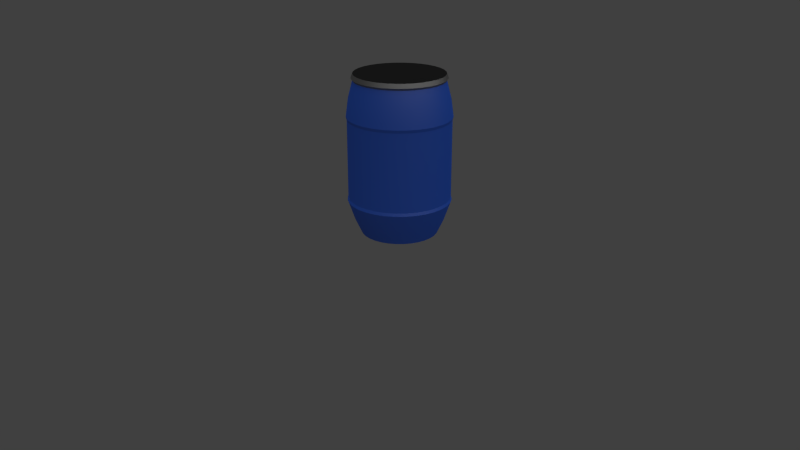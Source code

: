 # Source: blue_barrel.blend  (saved by Blender 2.83.18; exported with 4.5.12 LTS)
import bpy
from mathutils import Matrix  # noqa: F401  (used for matrix-valued properties, if any)

bpy.ops.wm.read_factory_settings(use_empty=True)
scene = bpy.context.scene
scene.name = 'Scene'

# ---- collections
col_collection_1 = bpy.data.collections.new('Collection 1'); scene.collection.children.link(col_collection_1)
col_collection_2 = bpy.data.collections.new('Collection 2'); scene.collection.children.link(col_collection_2)
col_collection_2.hide_render = True
col_collection_2.hide_viewport = True

# ---- materials (node trees are filled in below, after node groups)
mat_plastic = bpy.data.materials.new('plastic')
mat_plastic.alpha_threshold = 0.0
mat_plastic.diffuse_color = (0.0, 0.207, 0.8, 1.0)
mat_plastic.roughness = 0.5
mat_plastic.line_color = (0.0, 0.0, 0.0, 1.0)
mat_material1 = bpy.data.materials.new('Material1')
mat_material1.alpha_threshold = 0.0
mat_material1.diffuse_color = (0.2462, 0.2462, 0.2462, 1.0)
mat_material1.roughness = 0.5
mat_material1.line_color = (0.0, 0.0, 0.0, 1.0)
mat_material2 = bpy.data.materials.new('Material2')
mat_material2.alpha_threshold = 0.0
mat_material2.diffuse_color = (0.01885, 0.01885, 0.01885, 1.0)
mat_material2.roughness = 0.5
mat_material2.line_color = (0.0, 0.0, 0.0, 1.0)

# ---- node groups
ng_auto_smooth = bpy.data.node_groups.new('Auto Smooth', 'GeometryNodeTree')
_s = ng_auto_smooth.interface.new_socket(name='Geometry', in_out='OUTPUT', socket_type='NodeSocketGeometry')
_s = ng_auto_smooth.interface.new_socket(name='Geometry', in_out='INPUT', socket_type='NodeSocketGeometry')
_s = ng_auto_smooth.interface.new_socket(name='Angle', in_out='INPUT', socket_type='NodeSocketFloat')
_s.subtype = 'ANGLE'
_s.min_value = 0.0
_s.max_value = 3.142
ng_auto_smooth.is_modifier = True
_N = ng_auto_smooth.nodes; _L = ng_auto_smooth.links
n0 = _N.new('NodeGroupOutput'); n0.name = 'Group Output'; n0.location = (480, -100)
n1 = _N.new('NodeGroupInput'); n1.name = 'Group Input'; n1.location = (-420, -300)
n2 = _N.new('NodeGroupInput'); n2.name = 'Group Input.001'; n2.location = (-60, -100)
n3 = _N.new('GeometryNodeSetShadeSmooth'); n3.name = 'Set Shade Smooth'; n3.location = (120, -100)
n3.domain = 'EDGE'
n4 = _N.new('GeometryNodeSetShadeSmooth'); n4.name = 'Set Shade Smooth.001'; n4.location = (300, -100)
n5 = _N.new('GeometryNodeInputMeshEdgeAngle'); n5.name = 'Edge Angle'; n5.location = (-420, -220)
n6 = _N.new('GeometryNodeInputEdgeSmooth'); n6.name = 'Is Edge Smooth'; n6.location = (-60, -160)
n7 = _N.new('GeometryNodeInputShadeSmooth'); n7.name = 'Is Face Smooth'; n7.location = (-240, -340)
n8 = _N.new('FunctionNodeBooleanMath'); n8.name = 'Boolean Math'; n8.location = (-60, -220)
n9 = _N.new('FunctionNodeCompare'); n9.name = 'Compare'; n9.location = (-240, -180)
n9.operation = 'LESS_EQUAL'
_L.new(n5.outputs[0], n9.inputs[0])
_L.new(n4.outputs[0], n0.inputs[0])
_L.new(n1.outputs[1], n9.inputs[1])
_L.new(n9.outputs[0], n8.inputs[0])
_L.new(n7.outputs[0], n8.inputs[1])
_L.new(n2.outputs[0], n3.inputs[0])
_L.new(n6.outputs[0], n3.inputs[1])
_L.new(n3.outputs[0], n4.inputs[0])
_L.new(n8.outputs[0], n3.inputs[2])
n0.is_active_output = True

# ---- material node trees
mat_plastic.use_nodes = True; mat_plastic.node_tree.nodes.clear()
_N = mat_plastic.node_tree.nodes; _L = mat_plastic.node_tree.links
n0 = _N.new('ShaderNodeOutputMaterial'); n0.name = 'Material Output'; n0.location = (300, 300)
n1 = _N.new('ShaderNodeMixShader'); n1.name = 'Mix Shader'; n1.location = (110, 300)
n1.inputs[0].default_value = 0.1455
n2 = _N.new('ShaderNodeBsdfDiffuse'); n2.name = 'Diffuse BSDF'; n2.location = (-165, 397)
n2.inputs[0].default_value = (0.0, 0.1117, 0.8, 1.0)
n3 = _N.new('ShaderNodeBsdfAnisotropic'); n3.name = 'Glossy BSDF'; n3.location = (-154, 233)
n3.distribution = 'GGX'
n3.inputs[1].default_value = 0.4472
_L.new(n1.outputs[0], n0.inputs[0])
_L.new(n2.outputs[0], n1.inputs[1])
_L.new(n3.outputs[0], n1.inputs[2])
n0.is_active_output = True
mat_material1.use_nodes = True; mat_material1.node_tree.nodes.clear()
_N = mat_material1.node_tree.nodes; _L = mat_material1.node_tree.links
n0 = _N.new('ShaderNodeOutputMaterial'); n0.name = 'Material Output'; n0.location = (300, 300)
n1 = _N.new('ShaderNodeMixShader'); n1.name = 'Mix Shader'; n1.location = (110, 300)
n2 = _N.new('ShaderNodeBsdfDiffuse'); n2.name = 'Diffuse BSDF'; n2.location = (-152, 357)
n2.inputs[0].default_value = (0.1699, 0.1699, 0.1699, 1.0)
n3 = _N.new('ShaderNodeBsdfAnisotropic'); n3.name = 'Glossy BSDF'; n3.location = (-147, 221)
n3.distribution = 'BECKMANN'
n3.inputs[0].default_value = (0.4186, 0.4186, 0.4186, 1.0)
n3.inputs[1].default_value = 0.4472
_L.new(n1.outputs[0], n0.inputs[0])
_L.new(n2.outputs[0], n1.inputs[1])
_L.new(n3.outputs[0], n1.inputs[2])
n0.is_active_output = True

# ---- world
world_world = bpy.data.worlds.new('World'); scene.world = world_world
world_world.color = (0.05088, 0.05088, 0.05088)
world_world.use_sun_shadow = False
world_world.sun_shadow_jitter_overblur = 0.0
world_world.cycles.sampling_method = 'MANUAL'
world_world.cycles.sample_map_resolution = 256

# ---- cameras
cam_camera = bpy.data.cameras.new('Camera')
cam_camera.clip_end = 100.0
cam_camera.lens = 35.0
cam_camera.sensor_width = 32.0
cam_camera.sensor_height = 18.0
cam_camera.ortho_scale = 7.314
cam_camera.dof.focus_distance = 0.0

# ---- lights
light_lamp_002 = bpy.data.lights.new('Lamp.002', 'SUN')
light_lamp_002.transmission_factor = 0.0
light_lamp_002.cutoff_distance = 30.0
light_lamp_002.angle = 2.291
light_lamp_002.energy = 1.0
light_lamp_002.shadow_buffer_clip_start = 1.001
light_lamp_002.shadow_soft_size = 2.209
light_lamp_002.shadow_cascade_max_distance = 1000.0
light_lamp_002.cycles.use_multiple_importance_sampling = False

# ---- meshes
me_cylinder = bpy.data.meshes.new('Cylinder')
me_cylinder.from_pydata([(-0.1949, 0.9796, 0.7672), (-1.07e-07, 0.8803, 1.515), (-0.3822, 0.9228, 0.7672), (0.1717, 0.8633, 1.515), (-0.5549, 0.8305, 0.7672), (0.3369, 0.8133, 1.515), (-0.7062, 0.7062, 0.7672), (0.489, 0.7319, 1.515), (-0.8305, 0.5549, 0.7672), (0.6224, 0.6224, 1.515), (-0.9228, 0.3822, 0.7672), (0.7319, 0.489, 1.515), (-0.9796, 0.1949, 0.7672), (0.8133, 0.3369, 1.515), (-0.9988, 8.739e-07, 0.7672), (0.8633, 0.1717, 1.515), (-0.9796, -0.1949, 0.7672), (0.8803, -1.735e-07, 1.515), (-0.9228, -0.3822, 0.7672), (0.8633, -0.1717, 1.515), (-0.8305, -0.5549, 0.7672), (0.8133, -0.3369, 1.515), (-0.7062, -0.7062, 0.7672), (0.7319, -0.489, 1.515), (-0.5549, -0.8305, 0.7672), (0.6224, -0.6224, 1.515), (-0.3822, -0.9228, 0.7672), (0.489, -0.7319, 1.515), (-0.1949, -0.9796, 0.7672), (0.3369, -0.8133, 1.515), (-3.696e-07, -0.9988, 0.7672), (0.1717, -0.8633, 1.515), (0.1949, -0.9796, 0.7672), (-3.938e-07, -0.8803, 1.515), (0.3822, -0.9228, 0.7672), (-0.1717, -0.8633, 1.515), (0.5549, -0.8305, 0.7672), (-0.3369, -0.8133, 1.515), (0.7062, -0.7062, 0.7672), (-0.489, -0.7319, 1.515), (0.8305, -0.5549, 0.7672), (-0.6224, -0.6224, 1.515), (0.9228, -0.3822, 0.7672), (-0.7319, -0.489, 1.515), (0.9796, -0.1949, 0.7672), (-0.8133, -0.3369, 1.515), (0.9988, -1.509e-08, 0.7672), (-0.8633, -0.1717, 1.515), (0.9796, 0.1949, 0.7672), (-0.8803, 6.1e-07, 1.515), (0.9228, 0.3822, 0.7672), (-0.8633, 0.1717, 1.515), (0.8305, 0.5549, 0.7672), (-0.8133, 0.3369, 1.515), (0.7062, 0.7062, 0.7672), (-0.7319, 0.489, 1.515), (0.5549, 0.8305, 0.7672), (-0.6224, 0.6224, 1.515), (0.3822, 0.9228, 0.7672), (-0.489, 0.7319, 1.515), (0.1949, 0.9796, 0.7672), (-0.3369, 0.8133, 1.515), (-4.416e-08, 0.9988, 0.7672), (-0.1717, 0.8633, 1.515), (-5.165e-08, 1.016, 0.8261), (0.1982, 0.9965, 0.8261), (0.3888, 0.9387, 0.8261), (0.5645, 0.8448, 0.8261), (0.7185, 0.7185, 0.8261), (0.8448, 0.5645, 0.8261), (0.9387, 0.3888, 0.8261), (0.9965, 0.1982, 0.8261), (1.016, -3.201e-08, 0.8261), (0.9965, -0.1982, 0.8261), (0.9387, -0.3888, 0.8261), (0.8448, -0.5645, 0.8261), (0.7185, -0.7185, 0.8261), (0.5645, -0.8448, 0.8261), (0.3888, -0.9387, 0.8261), (0.1982, -0.9965, 0.8261), (-3.827e-07, -1.016, 0.8261), (-0.1982, -0.9965, 0.8261), (-0.3888, -0.9387, 0.8261), (-0.5645, -0.8448, 0.8261), (-0.7185, -0.7185, 0.8261), (-0.8448, -0.5645, 0.8261), (-0.9387, -0.3888, 0.8261), (-0.9965, -0.1982, 0.8261), (-1.016, 8.724e-07, 0.8261), (-0.9965, 0.1982, 0.8261), (-0.9387, 0.3888, 0.8261), (-0.8448, 0.5645, 0.8261), (-0.7185, 0.7185, 0.8261), (-0.5645, 0.8448, 0.8261), (-0.3888, 0.9387, 0.8261), (-0.1982, 0.9965, 0.8261), (-0.1891, 0.9507, 1.171), (-0.3709, 0.8955, 1.171), (-0.5385, 0.8059, 1.171), (-0.6854, 0.6854, 1.171), (-0.8059, 0.5385, 1.171), (-0.8955, 0.3709, 1.171), (-0.9507, 0.1891, 1.171), (-0.9693, 7.55e-07, 1.171), (-0.9507, -0.1891, 1.171), (-0.8955, -0.3709, 1.171), (-0.8059, -0.5385, 1.171), (-0.6854, -0.6854, 1.171), (-0.5385, -0.8059, 1.171), (-0.3709, -0.8955, 1.171), (-0.1891, -0.9507, 1.171), (-3.98e-07, -0.9693, 1.171), (0.1891, -0.9507, 1.171), (0.3709, -0.8955, 1.171), (0.5385, -0.8059, 1.171), (0.6854, -0.6854, 1.171), (0.8059, -0.5385, 1.171), (0.8955, -0.3709, 1.171), (0.9507, -0.1891, 1.171), (0.9693, -1.078e-07, 1.171), (0.9507, 0.1891, 1.171), (0.8955, 0.3709, 1.171), (0.8059, 0.5385, 1.171), (0.6854, 0.6854, 1.171), (0.5385, 0.8059, 1.171), (0.3709, 0.8955, 1.171), (0.1891, 0.9507, 1.171), (-8.212e-08, 0.9693, 1.171), (-0.1949, 0.9796, -0.7672), (-9.439e-08, 0.7525, -1.492), (-0.3822, 0.9228, -0.7672), (0.1468, 0.7381, -1.492), (-0.5549, 0.8305, -0.7672), (0.288, 0.6953, -1.492), (-0.7062, 0.7062, -0.7672), (0.4181, 0.6257, -1.492), (-0.8305, 0.5549, -0.7672), (0.5321, 0.5321, -1.492), (-0.9228, 0.3822, -0.7672), (0.6257, 0.4181, -1.492), (-0.9796, 0.1949, -0.7672), (0.6953, 0.288, -1.492), (-0.9988, 8.739e-07, -0.7672), (0.7381, 0.1468, -1.492), (-0.9796, -0.1949, -0.7672), (0.7525, -1.392e-07, -1.492), (-0.9228, -0.3822, -0.7672), (0.7381, -0.1468, -1.492), (-0.8305, -0.5549, -0.7672), (0.6953, -0.288, -1.492), (-0.7062, -0.7062, -0.7672), (0.6257, -0.4181, -1.492), (-0.5549, -0.8305, -0.7672), (0.5321, -0.5321, -1.492), (-0.3822, -0.9228, -0.7672), (0.4181, -0.6257, -1.492), (-0.1949, -0.9796, -0.7672), (0.288, -0.6953, -1.492), (-3.696e-07, -0.9988, -0.7672), (0.1468, -0.7381, -1.492), (0.1949, -0.9796, -0.7672), (-3.396e-07, -0.7525, -1.492), (0.3822, -0.9228, -0.7672), (-0.1468, -0.7381, -1.492), (0.5549, -0.8305, -0.7672), (-0.288, -0.6953, -1.492), (0.7062, -0.7062, -0.7672), (-0.4181, -0.6257, -1.492), (0.8305, -0.5549, -0.7672), (-0.5321, -0.5321, -1.492), (0.9228, -0.3822, -0.7672), (-0.6257, -0.4181, -1.492), (0.9796, -0.1949, -0.7672), (-0.6953, -0.288, -1.492), (0.9988, -1.509e-08, -0.7672), (-0.7381, -0.1468, -1.492), (0.9796, 0.1949, -0.7672), (-0.7525, 5.306e-07, -1.492), (0.9228, 0.3822, -0.7672), (-0.7381, 0.1468, -1.492), (0.8305, 0.5549, -0.7672), (-0.6953, 0.288, -1.492), (0.7062, 0.7062, -0.7672), (-0.6257, 0.4181, -1.492), (0.5549, 0.8305, -0.7672), (-0.5321, 0.5321, -1.492), (0.3822, 0.9228, -0.7672), (-0.4181, 0.6257, -1.492), (0.1949, 0.9796, -0.7672), (-0.288, 0.6953, -1.492), (-4.416e-08, 0.9988, -0.7672), (-0.1468, 0.7381, -1.492), (-7.289e-09, 0.9988, -1.996e-10), (0.1949, 0.9796, -1.996e-10), (0.3822, 0.9228, -1.996e-10), (0.5549, 0.8305, -1.996e-10), (0.7062, 0.7062, -1.996e-10), (0.8305, 0.5549, -1.996e-10), (0.9228, 0.3822, -1.996e-10), (0.9796, 0.1949, -1.996e-10), (0.9988, 7.338e-08, -1.996e-10), (0.9796, -0.1949, -1.996e-10), (0.9228, -0.3822, -1.996e-10), (0.8305, -0.5549, -1.996e-10), (0.7062, -0.7062, -1.996e-10), (0.5549, -0.8305, -1.996e-10), (0.3822, -0.9228, -1.996e-10), (0.1949, -0.9796, -1.996e-10), (-3.327e-07, -0.9988, -1.996e-10), (-0.1949, -0.9796, -1.996e-10), (-0.3822, -0.9228, -1.996e-10), (-0.5549, -0.8305, -1.996e-10), (-0.7062, -0.7062, -1.996e-10), (-0.8305, -0.5549, -1.996e-10), (-0.9228, -0.3822, -1.996e-10), (-0.9796, -0.1949, -1.996e-10), (-0.9988, 9.624e-07, -1.996e-10), (-0.9796, 0.1949, -1.996e-10), (-0.9228, 0.3822, -1.996e-10), (-0.8305, 0.5549, -1.996e-10), (-0.7062, 0.7062, -1.996e-10), (-0.5549, 0.8305, -1.996e-10), (-0.3822, 0.9228, -1.996e-10), (-0.1949, 0.9796, -1.996e-10), (-5.165e-08, 1.016, -0.8261), (0.1982, 0.9965, -0.8261), (0.3888, 0.9387, -0.8261), (0.5645, 0.8448, -0.8261), (0.7185, 0.7185, -0.8261), (0.8448, 0.5645, -0.8261), (0.9387, 0.3888, -0.8261), (0.9965, 0.1982, -0.8261), (1.016, -3.201e-08, -0.8261), (0.9965, -0.1982, -0.8261), (0.9387, -0.3888, -0.8261), (0.8448, -0.5645, -0.8261), (0.7185, -0.7185, -0.8261), (0.5645, -0.8448, -0.8261), (0.3888, -0.9387, -0.8261), (0.1982, -0.9965, -0.8261), (-3.827e-07, -1.016, -0.8261), (-0.1982, -0.9965, -0.8261), (-0.3888, -0.9387, -0.8261), (-0.5645, -0.8448, -0.8261), (-0.7185, -0.7185, -0.8261), (-0.8448, -0.5645, -0.8261), (-0.9387, -0.3888, -0.8261), (-0.9965, -0.1982, -0.8261), (-1.016, 8.724e-07, -0.8261), (-0.9965, 0.1982, -0.8261), (-0.9387, 0.3888, -0.8261), (-0.8448, 0.5645, -0.8261), (-0.7185, 0.7185, -0.8261), (-0.5645, 0.8448, -0.8261), (-0.3888, 0.9387, -0.8261), (-0.1982, 0.9965, -0.8261), (-0.1736, 0.8725, -1.194), (-0.3404, 0.8219, -1.194), (-0.4942, 0.7397, -1.194), (-0.629, 0.629, -1.194), (-0.7397, 0.4942, -1.194), (-0.8219, 0.3404, -1.194), (-0.8725, 0.1736, -1.194), (-0.8896, 6.998e-07, -1.194), (-0.8725, -0.1736, -1.194), (-0.8219, -0.3404, -1.194), (-0.7397, -0.4942, -1.194), (-0.629, -0.629, -1.194), (-0.4942, -0.7397, -1.194), (-0.3404, -0.8219, -1.194), (-0.1736, -0.8725, -1.194), (-3.693e-07, -0.8896, -1.194), (0.1736, -0.8725, -1.194), (0.3404, -0.8219, -1.194), (0.4942, -0.7397, -1.194), (0.629, -0.629, -1.194), (0.7397, -0.4942, -1.194), (0.8219, -0.3404, -1.194), (0.8725, -0.1736, -1.194), (0.8896, -9.201e-08, -1.194), (0.8725, 0.1736, -1.194), (0.8219, 0.3404, -1.194), (0.7397, 0.4942, -1.194), (0.629, 0.629, -1.194), (0.4942, 0.7397, -1.194), (0.3404, 0.8219, -1.194), (0.1736, 0.8725, -1.194), (-7.942e-08, 0.8896, -1.194), (-1.015e-07, 0.8362, 1.515), (0.1631, 0.8202, 1.515), (0.32, 0.7726, 1.515), (0.4646, 0.6953, 1.515), (0.5913, 0.5913, 1.515), (0.6953, 0.4646, 1.515), (0.7726, 0.32, 1.515), (0.8202, 0.1631, 1.515), (0.8362, -1.631e-07, 1.515), (0.8202, -0.1631, 1.515), (0.7726, -0.32, 1.515), (0.6953, -0.4646, 1.515), (0.5913, -0.5913, 1.515), (0.4646, -0.6953, 1.515), (0.32, -0.7726, 1.515), (0.1631, -0.8202, 1.515), (-3.74e-07, -0.8362, 1.515), (-0.1631, -0.8202, 1.515), (-0.32, -0.7726, 1.515), (-0.4646, -0.6953, 1.515), (-0.5913, -0.5913, 1.515), (-0.6953, -0.4646, 1.515), (-0.7726, -0.32, 1.515), (-0.8202, -0.1631, 1.515), (-0.8362, 5.812e-07, 1.515), (-0.8202, 0.1631, 1.515), (-0.7726, 0.32, 1.515), (-0.6953, 0.4646, 1.515), (-0.5913, 0.5913, 1.515), (-0.4646, 0.6953, 1.515), (-0.32, 0.7726, 1.515), (-0.1631, 0.8202, 1.515), (-1.015e-07, 0.8362, 1.606), (0.1631, 0.8202, 1.606), (0.32, 0.7726, 1.606), (0.4646, 0.6953, 1.606), (0.5913, 0.5913, 1.606), (0.6953, 0.4646, 1.606), (0.7726, 0.32, 1.606), (0.8202, 0.1631, 1.606), (0.8362, -1.631e-07, 1.606), (0.8202, -0.1631, 1.606), (0.7726, -0.32, 1.606), (0.6953, -0.4646, 1.606), (0.5913, -0.5913, 1.606), (0.4646, -0.6953, 1.606), (0.32, -0.7726, 1.606), (0.1631, -0.8202, 1.606), (-3.74e-07, -0.8362, 1.606), (-0.1631, -0.8202, 1.606), (-0.32, -0.7726, 1.606), (-0.4646, -0.6953, 1.606), (-0.5913, -0.5913, 1.606), (-0.6953, -0.4646, 1.606), (-0.7726, -0.32, 1.606), (-0.8202, -0.1631, 1.606), (-0.8362, 5.812e-07, 1.606), (-0.8202, 0.1631, 1.606), (-0.7726, 0.32, 1.606), (-0.6953, 0.4646, 1.606), (-0.5913, 0.5913, 1.606), (-0.4646, 0.6953, 1.606), (-0.32, 0.7726, 1.606), (-0.1631, 0.8202, 1.606)], [], [(127, 1, 3, 126), (126, 3, 5, 125), (125, 5, 7, 124), (124, 7, 9, 123), (123, 9, 11, 122), (122, 11, 13, 121), (121, 13, 15, 120), (120, 15, 17, 119), (119, 17, 19, 118), (118, 19, 21, 117), (117, 21, 23, 116), (116, 23, 25, 115), (115, 25, 27, 114), (114, 27, 29, 113), (113, 29, 31, 112), (112, 31, 33, 111), (111, 33, 35, 110), (110, 35, 37, 109), (109, 37, 39, 108), (108, 39, 41, 107), (107, 41, 43, 106), (106, 43, 45, 105), (105, 45, 47, 104), (104, 47, 49, 103), (103, 49, 51, 102), (102, 51, 53, 101), (101, 53, 55, 100), (100, 55, 57, 99), (99, 57, 59, 98), (98, 59, 61, 97), (67, 124, 123, 68), (96, 63, 1, 127), (97, 61, 63, 96), (222, 2, 0, 223), (62, 64, 65, 60), (221, 4, 2, 222), (220, 6, 4, 221), (219, 8, 6, 220), (218, 10, 8, 219), (217, 12, 10, 218), (216, 14, 12, 217), (215, 16, 14, 216), (214, 18, 16, 215), (213, 20, 18, 214), (212, 22, 20, 213), (211, 24, 22, 212), (210, 26, 24, 211), (209, 28, 26, 210), (208, 30, 28, 209), (207, 32, 30, 208), (206, 34, 32, 207), (205, 36, 34, 206), (204, 38, 36, 205), (203, 40, 38, 204), (202, 42, 40, 203), (201, 44, 42, 202), (200, 46, 44, 201), (199, 48, 46, 200), (198, 50, 48, 199), (197, 52, 50, 198), (196, 54, 52, 197), (195, 56, 54, 196), (194, 58, 56, 195), (193, 60, 58, 194), (223, 0, 62, 192), (192, 62, 60, 193), (60, 65, 66, 58), (58, 66, 67, 56), (56, 67, 68, 54), (54, 68, 69, 52), (52, 69, 70, 50), (50, 70, 71, 48), (48, 71, 72, 46), (46, 72, 73, 44), (44, 73, 74, 42), (42, 74, 75, 40), (40, 75, 76, 38), (38, 76, 77, 36), (36, 77, 78, 34), (34, 78, 79, 32), (32, 79, 80, 30), (30, 80, 81, 28), (28, 81, 82, 26), (26, 82, 83, 24), (24, 83, 84, 22), (22, 84, 85, 20), (20, 85, 86, 18), (18, 86, 87, 16), (16, 87, 88, 14), (14, 88, 89, 12), (12, 89, 90, 10), (10, 90, 91, 8), (8, 91, 92, 6), (6, 92, 93, 4), (4, 93, 94, 2), (0, 95, 64, 62), (2, 94, 95, 0), (94, 97, 96, 95), (78, 113, 112, 79), (89, 102, 101, 90), (64, 127, 126, 65), (75, 116, 115, 76), (86, 105, 104, 87), (72, 119, 118, 73), (83, 108, 107, 84), (69, 122, 121, 70), (91, 100, 99, 92), (80, 111, 110, 81), (66, 125, 124, 67), (77, 114, 113, 78), (88, 103, 102, 89), (95, 96, 127, 64), (74, 117, 116, 75), (85, 106, 105, 86), (71, 120, 119, 72), (93, 98, 97, 94), (82, 109, 108, 83), (68, 123, 122, 69), (90, 101, 100, 91), (79, 112, 111, 80), (65, 126, 125, 66), (76, 115, 114, 77), (87, 104, 103, 88), (73, 118, 117, 74), (84, 107, 106, 85), (70, 121, 120, 71), (92, 99, 98, 93), (81, 110, 109, 82), (287, 286, 131, 129), (286, 285, 133, 131), (285, 284, 135, 133), (284, 283, 137, 135), (283, 282, 139, 137), (282, 281, 141, 139), (281, 280, 143, 141), (280, 279, 145, 143), (279, 278, 147, 145), (278, 277, 149, 147), (277, 276, 151, 149), (276, 275, 153, 151), (275, 274, 155, 153), (274, 273, 157, 155), (273, 272, 159, 157), (272, 271, 161, 159), (271, 270, 163, 161), (270, 269, 165, 163), (269, 268, 167, 165), (268, 267, 169, 167), (267, 266, 171, 169), (266, 265, 173, 171), (265, 264, 175, 173), (264, 263, 177, 175), (263, 262, 179, 177), (262, 261, 181, 179), (261, 260, 183, 181), (260, 259, 185, 183), (259, 258, 187, 185), (258, 257, 189, 187), (227, 228, 283, 284), (256, 287, 129, 191), (257, 256, 191, 189), (222, 223, 128, 130), (190, 188, 225, 224), (221, 222, 130, 132), (220, 221, 132, 134), (219, 220, 134, 136), (218, 219, 136, 138), (217, 218, 138, 140), (216, 217, 140, 142), (215, 216, 142, 144), (214, 215, 144, 146), (213, 214, 146, 148), (212, 213, 148, 150), (211, 212, 150, 152), (210, 211, 152, 154), (209, 210, 154, 156), (208, 209, 156, 158), (207, 208, 158, 160), (206, 207, 160, 162), (205, 206, 162, 164), (204, 205, 164, 166), (203, 204, 166, 168), (202, 203, 168, 170), (201, 202, 170, 172), (200, 201, 172, 174), (199, 200, 174, 176), (198, 199, 176, 178), (197, 198, 178, 180), (196, 197, 180, 182), (195, 196, 182, 184), (194, 195, 184, 186), (193, 194, 186, 188), (223, 192, 190, 128), (192, 193, 188, 190), (188, 186, 226, 225), (186, 184, 227, 226), (184, 182, 228, 227), (182, 180, 229, 228), (180, 178, 230, 229), (178, 176, 231, 230), (176, 174, 232, 231), (174, 172, 233, 232), (172, 170, 234, 233), (170, 168, 235, 234), (168, 166, 236, 235), (166, 164, 237, 236), (164, 162, 238, 237), (162, 160, 239, 238), (160, 158, 240, 239), (158, 156, 241, 240), (156, 154, 242, 241), (154, 152, 243, 242), (152, 150, 244, 243), (150, 148, 245, 244), (148, 146, 246, 245), (146, 144, 247, 246), (144, 142, 248, 247), (142, 140, 249, 248), (140, 138, 250, 249), (138, 136, 251, 250), (136, 134, 252, 251), (134, 132, 253, 252), (132, 130, 254, 253), (128, 190, 224, 255), (130, 128, 255, 254), (254, 255, 256, 257), (238, 239, 272, 273), (249, 250, 261, 262), (224, 225, 286, 287), (235, 236, 275, 276), (246, 247, 264, 265), (232, 233, 278, 279), (243, 244, 267, 268), (229, 230, 281, 282), (251, 252, 259, 260), (240, 241, 270, 271), (226, 227, 284, 285), (237, 238, 273, 274), (248, 249, 262, 263), (255, 224, 287, 256), (234, 235, 276, 277), (245, 246, 265, 266), (231, 232, 279, 280), (253, 254, 257, 258), (242, 243, 268, 269), (228, 229, 282, 283), (250, 251, 260, 261), (239, 240, 271, 272), (225, 226, 285, 286), (236, 237, 274, 275), (247, 248, 263, 264), (233, 234, 277, 278), (244, 245, 266, 267), (230, 231, 280, 281), (252, 253, 258, 259), (241, 242, 269, 270), (131, 133, 135, 137, 139, 141, 143, 145, 147, 149, 151, 153, 155, 157, 159, 161, 163, 165, 167, 169, 171, 173, 175, 177, 179, 181, 183, 185, 187, 189, 191, 129), (53, 51, 313, 314), (9, 7, 291, 292), (31, 29, 302, 303), (59, 57, 316, 317), (37, 35, 305, 306), (15, 13, 294, 295), (1, 63, 319, 288), (43, 41, 308, 309), (21, 19, 297, 298), (49, 47, 311, 312), (5, 3, 289, 290), (27, 25, 300, 301), (55, 53, 314, 315), (11, 9, 292, 293), (33, 31, 303, 304), (61, 59, 317, 318), (39, 37, 306, 307), (3, 1, 288, 289), (17, 15, 295, 296), (45, 43, 309, 310), (23, 21, 298, 299), (51, 49, 312, 313), (7, 5, 290, 291), (29, 27, 301, 302), (57, 55, 315, 316), (35, 33, 304, 305), (13, 11, 293, 294), (63, 61, 318, 319), (41, 39, 307, 308), (19, 17, 296, 297), (47, 45, 310, 311), (25, 23, 299, 300), (317, 316, 348, 349), (306, 305, 337, 338), (295, 294, 326, 327), (315, 314, 346, 347), (293, 292, 324, 325), (304, 303, 335, 336), (313, 312, 344, 345), (291, 290, 322, 323), (302, 301, 333, 334), (311, 310, 342, 343), (289, 288, 320, 321), (300, 299, 331, 332), (288, 319, 351, 320), (309, 308, 340, 341), (298, 297, 329, 330), (318, 317, 349, 350), (307, 306, 338, 339), (296, 295, 327, 328), (316, 315, 347, 348), (305, 304, 336, 337), (294, 293, 325, 326), (314, 313, 345, 346), (292, 291, 323, 324), (303, 302, 334, 335), (312, 311, 343, 344), (290, 289, 321, 322), (301, 300, 332, 333), (310, 309, 341, 342), (299, 298, 330, 331), (319, 318, 350, 351), (308, 307, 339, 340), (297, 296, 328, 329)])
me_cylinder.polygons.foreach_set('use_smooth', [True] * 321)
me_cylinder.materials.append(mat_plastic)
me_cylinder.use_remesh_preserve_volume = False
me_cylinder.use_remesh_preserve_attributes = False
me_cylinder.use_mirror_vertex_groups = False
me_cylinder.update()
me_cylinder_003 = bpy.data.meshes.new('Cylinder.003')
me_cylinder_003.from_pydata([(-1.067e-07, 0.8781, 1.511), (0.1713, 0.8612, 1.511), (0.336, 0.8112, 1.511), (0.4878, 0.7301, 1.511), (0.6209, 0.6209, 1.511), (0.7301, 0.4878, 1.511), (0.8112, 0.336, 1.511), (0.8612, 0.1713, 1.511), (0.8781, -1.719e-07, 1.511), (0.8612, -0.1713, 1.511), (0.8112, -0.336, 1.511), (0.7301, -0.4878, 1.511), (0.6209, -0.6209, 1.511), (0.4878, -0.7301, 1.511), (0.336, -0.8112, 1.511), (0.1713, -0.8612, 1.511), (-3.928e-07, -0.8781, 1.511), (-0.1713, -0.8612, 1.511), (-0.336, -0.8112, 1.511), (-0.4878, -0.7301, 1.511), (-0.6209, -0.6209, 1.511), (-0.7301, -0.4878, 1.511), (-0.8112, -0.336, 1.511), (-0.8612, -0.1713, 1.511), (-0.8781, 6.097e-07, 1.511), (-0.8612, 0.1713, 1.511), (-0.8112, 0.336, 1.511), (-0.7301, 0.4878, 1.511), (-0.6209, 0.6209, 1.511), (-0.4878, 0.7301, 1.511), (-0.336, 0.8112, 1.511), (-0.1713, 0.8612, 1.511), (-1.067e-07, 0.8781, 1.638), (0.1713, 0.8612, 1.638), (0.336, 0.8112, 1.638), (0.4878, 0.7301, 1.638), (0.6209, 0.6209, 1.638), (0.7301, 0.4878, 1.638), (0.8112, 0.336, 1.638), (0.8612, 0.1713, 1.638), (0.8781, -1.719e-07, 1.638), (0.8612, -0.1713, 1.638), (0.8112, -0.336, 1.638), (0.7301, -0.4878, 1.638), (0.6209, -0.6209, 1.638), (0.4878, -0.7301, 1.638), (0.336, -0.8112, 1.638), (0.1713, -0.8612, 1.638), (-3.928e-07, -0.8781, 1.638), (-0.1713, -0.8612, 1.638), (-0.336, -0.8112, 1.638), (-0.4878, -0.7301, 1.638), (-0.6209, -0.6209, 1.638), (-0.7301, -0.4878, 1.638), (-0.8112, -0.336, 1.638), (-0.8612, -0.1713, 1.638), (-0.8781, 6.097e-07, 1.638), (-0.8612, 0.1713, 1.638), (-0.8112, 0.336, 1.638), (-0.7301, 0.4878, 1.638), (-0.6209, 0.6209, 1.638), (-0.4878, 0.7301, 1.638), (-0.336, 0.8112, 1.638), (-0.1713, 0.8612, 1.638), (-0.5059, 0.7571, 1.556), (-0.6439, 0.6439, 1.556), (-0.3485, -0.8413, 1.556), (-0.1776, -0.8931, 1.556), (0.8931, 0.1776, 1.556), (0.8413, 0.3485, 1.556), (-0.7571, 0.5059, 1.556), (-0.8413, 0.3485, 1.556), (0.7571, 0.5059, 1.556), (0.6439, 0.6439, 1.556), (-4.057e-07, -0.9106, 1.556), (0.1776, -0.8931, 1.556), (-0.8931, 0.1776, 1.556), (-0.9106, 6.318e-07, 1.556), (0.5059, 0.7571, 1.556), (0.3485, 0.8413, 1.556), (0.3485, -0.8413, 1.556), (0.5059, -0.7571, 1.556), (-0.8931, -0.1776, 1.556), (-0.8413, -0.3485, 1.556), (0.1776, 0.8931, 1.556), (-1.09e-07, 0.9106, 1.556), (0.6439, -0.6439, 1.556), (0.7571, -0.5059, 1.556), (-0.1776, 0.8931, 1.556), (-0.7571, -0.5059, 1.556), (-0.6439, -0.6439, 1.556), (0.8413, -0.3485, 1.556), (0.8931, -0.1776, 1.556), (-0.3485, 0.8413, 1.556), (-0.5059, -0.7571, 1.556), (0.9106, -1.787e-07, 1.556)], [], [(64, 65, 60, 61), (66, 67, 49, 50), (68, 69, 38, 39), (70, 71, 58, 59), (72, 73, 36, 37), (74, 75, 47, 48), (76, 77, 56, 57), (78, 79, 34, 35), (80, 81, 45, 46), (82, 83, 54, 55), (84, 85, 32, 33), (86, 87, 43, 44), (85, 88, 63, 32), (89, 90, 52, 53), (91, 92, 41, 42), (93, 64, 61, 62), (94, 66, 50, 51), (95, 68, 39, 40), (65, 70, 59, 60), (67, 74, 48, 49), (69, 72, 37, 38), (71, 76, 57, 58), (73, 78, 35, 36), (75, 80, 46, 47), (77, 82, 55, 56), (79, 84, 33, 34), (81, 86, 44, 45), (83, 89, 53, 54), (87, 91, 42, 43), (88, 93, 62, 63), (90, 94, 51, 52), (92, 95, 40, 41), (29, 28, 65, 64), (18, 17, 67, 66), (7, 6, 69, 68), (27, 26, 71, 70), (5, 4, 73, 72), (16, 15, 75, 74), (25, 24, 77, 76), (3, 2, 79, 78), (14, 13, 81, 80), (23, 22, 83, 82), (1, 0, 85, 84), (12, 11, 87, 86), (0, 31, 88, 85), (21, 20, 90, 89), (10, 9, 92, 91), (30, 29, 64, 93), (19, 18, 66, 94), (8, 7, 68, 95), (28, 27, 70, 65), (17, 16, 74, 67), (6, 5, 72, 69), (26, 25, 76, 71), (4, 3, 78, 73), (15, 14, 80, 75), (24, 23, 82, 77), (2, 1, 84, 79), (13, 12, 86, 81), (22, 21, 89, 83), (11, 10, 91, 87), (31, 30, 93, 88), (20, 19, 94, 90), (9, 8, 95, 92), (33, 32, 63, 62, 61, 60, 59, 58, 57, 56, 55, 54, 53, 52, 51, 50, 49, 48, 47, 46, 45, 44, 43, 42, 41, 40, 39, 38, 37, 36, 35, 34)])
me_cylinder_003.polygons.foreach_set('use_smooth', [True] * 65)
me_cylinder_003.polygons.foreach_set('material_index', [0, 0, 0, 0, 0, 0, 0, 0, 0, 0, 0, 0, 0, 0, 0, 0, 0, 0, 0, 0, 0, 0, 0, 0, 0, 0, 0, 0, 0, 0, 0, 0, 0, 0, 0, 0, 0, 0, 0, 0, 0, 0, 0, 0, 0, 0, 0, 0, 0, 0, 0, 0, 0, 0, 0, 0, 0, 0, 0, 0, 0, 0, 0, 0, 1])
me_cylinder_003.materials.append(mat_material1)
me_cylinder_003.materials.append(mat_material2)
me_cylinder_003.use_remesh_preserve_volume = False
me_cylinder_003.use_remesh_preserve_attributes = False
me_cylinder_003.use_mirror_vertex_groups = False
me_cylinder_003.update()
me_cube_001 = bpy.data.meshes.new('Cube.001')
me_cube_001.from_pydata([(1.0, -0.3491, 2.0), (0.0, -0.9312, 2.0), (1.0, 0.0, 2.0), (0.0, 0.0, 2.0), (1.2, 0.0, 0.0), (0.0, -1.213, 0.6094), (1.25, 0.0, 0.7094), (0.0, -1.213, 0.0), (1.2, 0.0, 0.6094), (0.0, -1.286, 0.7094), (1.2, -0.4901, 0.6094), (0.0, -0.3491, 2.0), (1.2, -0.4901, 0.0), (1.25, -0.5263, 0.7094), (0.5, 0.0, 2.0), (0.6, -1.213, 0.6094), (0.6, -1.213, 0.0), (0.625, -1.286, 0.7094), (0.5, -0.9312, 2.0), (0.5, -0.3491, 2.0)], [], [(15, 5, 7, 16), (14, 19, 0, 2), (0, 19, 18), (0, 13, 6, 2), (10, 8, 6, 13), (8, 10, 12, 4), (18, 17, 13, 0), (17, 15, 10, 13), (5, 15, 17, 9), (12, 10, 15, 16), (3, 11, 19, 14), (9, 17, 18, 1), (11, 1, 18, 19)])
me_cube_001.use_remesh_preserve_volume = False
me_cube_001.use_remesh_preserve_attributes = False
me_cube_001.use_mirror_vertex_groups = False
me_cube_001.update()

# ---- objects
ob_lamp_002 = bpy.data.objects.new('Lamp.002', light_lamp_002)
ob_cylinder = bpy.data.objects.new('Cylinder', me_cylinder)
ob_cylinder_001 = bpy.data.objects.new('Cylinder.001', me_cylinder_003)
ob_camera = bpy.data.objects.new('Camera', cam_camera)
ob_cube = bpy.data.objects.new('Cube', me_cube_001)

# ---- transforms, parenting, visibility, modifiers, constraints
ob_lamp_002.location = (5.458, 2.336, 1.258)
ob_lamp_002.rotation_euler = (-0.2049, 0.05522, 6.853)
ob_lamp_002.lock_rotations_4d = False
ob_lamp_002.empty_display_type = 'ARROWS'
ob_lamp_002.color = (0.0, 0.0, 0.0, 0.0)
ob_lamp_002.lineart.crease_threshold = 0.0
ob_cylinder.location = (0.0, 0.0, 1.468)
ob_cylinder.lineart.crease_threshold = 0.0
_m = ob_cylinder.modifiers.new('Auto Smooth', 'NODES')
_m.node_group = ng_auto_smooth
_gi = [s.identifier for s in ng_auto_smooth.interface.items_tree if s.item_type == 'SOCKET' and s.in_out == 'INPUT']
_m[_gi[1]] = 0.2269  # Angle
ob_cylinder_001.parent = ob_cylinder
ob_cylinder_001.location = (0.0, 0.0, 0.0)
ob_cylinder_001.lineart.crease_threshold = 0.0
_m = ob_cylinder_001.modifiers.new('Auto Smooth', 'NODES')
_m.node_group = ng_auto_smooth
_gi = [s.identifier for s in ng_auto_smooth.interface.items_tree if s.item_type == 'SOCKET' and s.in_out == 'INPUT']
_m[_gi[1]] = 0.2269  # Angle
ob_camera.location = (12.48, 10.01, 6.725)
ob_camera.rotation_euler = (1.176, 1.015e-07, -10.32)
ob_camera.scale = (1.0, 1.0, 1.0)
ob_camera.lock_rotations_4d = False
ob_camera.empty_display_type = 'ARROWS'
ob_camera.color = (0.0, 0.0, 0.0, 0.0)
ob_camera.display_type = 'WIRE'
ob_camera.lineart.crease_threshold = 0.0
ob_cube.location = (0.0, 0.0, 0.0)
ob_cube.lineart.crease_threshold = 0.0
_m = ob_cube.modifiers.new('Mirror', 'MIRROR')
_m.use_axis = (True, True, True)
_m.use_clip = True
_m = ob_cube.modifiers.new('Subsurf', 'SUBSURF')
_m.uv_smooth = 'PRESERVE_CORNERS'
_m.quality = 2
_m.levels = 2
_m.show_only_control_edges = False
_m = ob_cube.modifiers.new('Auto Smooth', 'NODES')
_m.node_group = ng_auto_smooth

# ---- collection membership
col_collection_1.objects.link(ob_lamp_002)
col_collection_1.objects.link(ob_cylinder)
col_collection_1.objects.link(ob_cylinder_001)
col_collection_1.objects.link(ob_camera)
col_collection_2.objects.link(ob_cube)

# ---- scene / render settings (as saved in the file)
scene.camera = ob_camera
scene.frame_start = 1; scene.frame_end = 250; scene.frame_set(0)
scene.render.engine = 'CYCLES'
scene.render.resolution_percentage = 50
scene.render.dither_intensity = 0.0
scene.cycles.use_denoising = False
scene.cycles.samples = 10
scene.cycles.sampling_pattern = 'TABULATED_SOBOL'
scene.cycles.light_sampling_threshold = 0.0
scene.cycles.use_adaptive_sampling = False
scene.cycles.use_light_tree = False
scene.cycles.blur_glossy = 0.0
scene.cycles.volume_bounces = 1
scene.cycles.pixel_filter_type = 'GAUSSIAN'
scene.cycles.sample_clamp_indirect = 0.0
scene.view_settings.view_transform = 'Standard'
bpy.context.view_layer.update()
